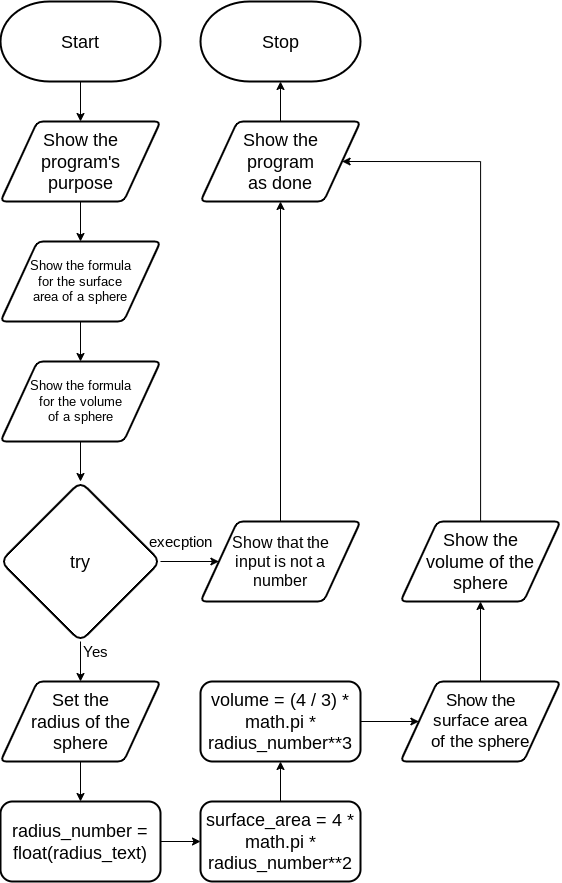

The diagram above was exported from draw.io. Its source (the exported page's mxGraphModel, read from the mxfile embedded in the PNG):
<mxGraphModel dx="1635" dy="2225" grid="1" gridSize="10" guides="1" tooltips="1" connect="1" arrows="1" fold="1" page="1" pageScale="1" pageWidth="827" pageHeight="1169" math="0" shadow="0">
  <root>
    <mxCell id="0" />
    <mxCell id="1" parent="0" />
    <mxCell id="24" value="&lt;font style=&quot;font-size: 18px&quot;&gt;Start&lt;/font&gt;" style="strokeWidth=2;html=1;shape=mxgraph.flowchart.terminator;whiteSpace=wrap;" parent="1" vertex="1">
      <mxGeometry x="40" width="160" height="80" as="geometry" />
    </mxCell>
    <mxCell id="25" value="&lt;font style=&quot;font-size: 18px&quot;&gt;Stop&lt;/font&gt;" style="strokeWidth=2;html=1;shape=mxgraph.flowchart.terminator;whiteSpace=wrap;" parent="1" vertex="1">
      <mxGeometry x="240" width="160" height="80" as="geometry" />
    </mxCell>
    <mxCell id="59" style="edgeStyle=none;html=1;entryX=0.5;entryY=1;entryDx=0;entryDy=0;entryPerimeter=0;fontFamily=Helvetica;fontSize=15;fontColor=default;" parent="1" source="47" target="25" edge="1">
      <mxGeometry relative="1" as="geometry" />
    </mxCell>
    <mxCell id="47" value="Show the &lt;br&gt;program &lt;br&gt;as done" style="shape=parallelogram;html=1;strokeWidth=2;perimeter=parallelogramPerimeter;whiteSpace=wrap;rounded=1;arcSize=12;size=0.23;fontSize=18;" parent="1" vertex="1">
      <mxGeometry x="240" y="120" width="160" height="80" as="geometry" />
    </mxCell>
    <mxCell id="90" style="edgeStyle=none;html=1;entryX=0.5;entryY=0;entryDx=0;entryDy=0;" parent="1" edge="1">
      <mxGeometry relative="1" as="geometry">
        <mxPoint x="120" y="80" as="sourcePoint" />
        <mxPoint x="120.00000000000023" y="120" as="targetPoint" />
      </mxGeometry>
    </mxCell>
    <mxCell id="163" style="edgeStyle=none;html=1;entryX=0.5;entryY=0;entryDx=0;entryDy=0;fontSize=18;" parent="1" source="120" edge="1">
      <mxGeometry relative="1" as="geometry">
        <mxPoint x="120" y="680" as="targetPoint" />
      </mxGeometry>
    </mxCell>
    <mxCell id="194" style="edgeStyle=none;html=1;entryX=0;entryY=0.5;entryDx=0;entryDy=0;fontSize=16;" edge="1" parent="1" source="120" target="193">
      <mxGeometry relative="1" as="geometry" />
    </mxCell>
    <mxCell id="120" value="&lt;font style=&quot;font-size: 18px&quot;&gt;try&lt;br style=&quot;font-size: 18px&quot;&gt;&lt;/font&gt;" style="rhombus;whiteSpace=wrap;html=1;rounded=1;fontFamily=Helvetica;fontSize=18;fontColor=default;strokeColor=default;strokeWidth=2;fillColor=default;" parent="1" vertex="1">
      <mxGeometry x="40" y="480" width="160" height="160" as="geometry" />
    </mxCell>
    <mxCell id="122" value="&lt;font style=&quot;font-size: 15px&quot;&gt;Yes&lt;/font&gt;" style="text;html=1;align=center;verticalAlign=middle;resizable=0;points=[];autosize=1;strokeColor=none;fillColor=none;fontSize=8;fontFamily=Helvetica;fontColor=default;" parent="1" vertex="1">
      <mxGeometry x="115" y="640" width="40" height="20" as="geometry" />
    </mxCell>
    <mxCell id="123" value="&lt;font style=&quot;font-size: 15px&quot;&gt;execption&lt;br&gt;&lt;/font&gt;" style="text;html=1;align=center;verticalAlign=middle;resizable=0;points=[];autosize=1;strokeColor=none;fillColor=none;fontSize=8;fontFamily=Helvetica;fontColor=default;" parent="1" vertex="1">
      <mxGeometry x="180" y="530" width="80" height="20" as="geometry" />
    </mxCell>
    <mxCell id="199" style="edgeStyle=none;html=1;fontSize=16;" edge="1" parent="1" source="180" target="198">
      <mxGeometry relative="1" as="geometry" />
    </mxCell>
    <mxCell id="180" value="radius_number = float(radius_text)" style="rounded=1;whiteSpace=wrap;html=1;strokeWidth=2;fontSize=18;" vertex="1" parent="1">
      <mxGeometry x="40" y="800" width="160" height="80" as="geometry" />
    </mxCell>
    <mxCell id="184" style="edgeStyle=none;html=1;entryX=0.5;entryY=0;entryDx=0;entryDy=0;fontSize=13;" edge="1" parent="1" source="182" target="183">
      <mxGeometry relative="1" as="geometry" />
    </mxCell>
    <mxCell id="182" value="Show the program's&lt;br&gt;purpose" style="shape=parallelogram;html=1;strokeWidth=2;perimeter=parallelogramPerimeter;whiteSpace=wrap;rounded=1;arcSize=12;size=0.23;fontSize=18;" vertex="1" parent="1">
      <mxGeometry x="40" y="120" width="160" height="80" as="geometry" />
    </mxCell>
    <mxCell id="189" style="edgeStyle=none;html=1;entryX=0.5;entryY=0;entryDx=0;entryDy=0;fontSize=17;" edge="1" parent="1" source="183" target="185">
      <mxGeometry relative="1" as="geometry" />
    </mxCell>
    <mxCell id="183" value="Show the formula &lt;br style=&quot;font-size: 13px;&quot;&gt;for the surface&lt;br style=&quot;font-size: 13px;&quot;&gt;area of a sphere" style="shape=parallelogram;html=1;strokeWidth=2;perimeter=parallelogramPerimeter;whiteSpace=wrap;rounded=1;arcSize=12;size=0.23;fontSize=13;" vertex="1" parent="1">
      <mxGeometry x="40" y="240" width="160" height="80" as="geometry" />
    </mxCell>
    <mxCell id="191" style="edgeStyle=none;html=1;entryX=0.5;entryY=0;entryDx=0;entryDy=0;fontSize=18;" edge="1" parent="1" source="185">
      <mxGeometry relative="1" as="geometry">
        <mxPoint x="120" y="480" as="targetPoint" />
      </mxGeometry>
    </mxCell>
    <mxCell id="185" value="Show the formula &lt;br style=&quot;font-size: 13px&quot;&gt;for the volume&lt;br&gt;of a sphere" style="shape=parallelogram;html=1;strokeWidth=2;perimeter=parallelogramPerimeter;whiteSpace=wrap;rounded=1;arcSize=12;size=0.23;fontSize=13;" vertex="1" parent="1">
      <mxGeometry x="40" y="360" width="160" height="80" as="geometry" />
    </mxCell>
    <mxCell id="195" style="edgeStyle=none;html=1;entryX=0.5;entryY=1;entryDx=0;entryDy=0;fontSize=16;" edge="1" parent="1" source="193" target="47">
      <mxGeometry relative="1" as="geometry" />
    </mxCell>
    <mxCell id="193" value="Show that the &lt;br style=&quot;font-size: 16px;&quot;&gt;input is not a &lt;br style=&quot;font-size: 16px;&quot;&gt;number" style="shape=parallelogram;html=1;strokeWidth=2;perimeter=parallelogramPerimeter;whiteSpace=wrap;rounded=1;arcSize=12;size=0.23;fontSize=16;" vertex="1" parent="1">
      <mxGeometry x="240" y="520" width="160" height="80" as="geometry" />
    </mxCell>
    <mxCell id="197" style="edgeStyle=none;html=1;entryX=0.5;entryY=0;entryDx=0;entryDy=0;fontSize=16;" edge="1" parent="1" source="196" target="180">
      <mxGeometry relative="1" as="geometry" />
    </mxCell>
    <mxCell id="196" value="Set the&lt;br&gt;radius of the sphere" style="shape=parallelogram;html=1;strokeWidth=2;perimeter=parallelogramPerimeter;whiteSpace=wrap;rounded=1;arcSize=12;size=0.23;fontSize=18;" vertex="1" parent="1">
      <mxGeometry x="40" y="680" width="160" height="80" as="geometry" />
    </mxCell>
    <mxCell id="201" style="edgeStyle=none;html=1;entryX=0.5;entryY=1;entryDx=0;entryDy=0;fontSize=16;" edge="1" parent="1" source="198" target="200">
      <mxGeometry relative="1" as="geometry" />
    </mxCell>
    <mxCell id="198" value="surface_area = 4 * math.pi * radius_number**2" style="rounded=1;whiteSpace=wrap;html=1;strokeWidth=2;fontSize=18;" vertex="1" parent="1">
      <mxGeometry x="240" y="800" width="160" height="80" as="geometry" />
    </mxCell>
    <mxCell id="204" style="edgeStyle=none;html=1;entryX=0;entryY=0.5;entryDx=0;entryDy=0;fontSize=18;" edge="1" parent="1" source="200" target="202">
      <mxGeometry relative="1" as="geometry" />
    </mxCell>
    <mxCell id="200" value="volume = (4 / 3) * math.pi * radius_number**3" style="rounded=1;whiteSpace=wrap;html=1;strokeWidth=2;fontSize=18;" vertex="1" parent="1">
      <mxGeometry x="240" y="680" width="160" height="80" as="geometry" />
    </mxCell>
    <mxCell id="205" style="edgeStyle=none;html=1;fontSize=18;" edge="1" parent="1" source="202" target="203">
      <mxGeometry relative="1" as="geometry" />
    </mxCell>
    <mxCell id="202" value="Show the&lt;br style=&quot;font-size: 17px;&quot;&gt;surface area&lt;br style=&quot;font-size: 17px;&quot;&gt;of the sphere" style="shape=parallelogram;html=1;strokeWidth=2;perimeter=parallelogramPerimeter;whiteSpace=wrap;rounded=1;arcSize=12;size=0.23;fontSize=17;" vertex="1" parent="1">
      <mxGeometry x="440" y="680" width="160" height="80" as="geometry" />
    </mxCell>
    <mxCell id="206" style="edgeStyle=orthogonalEdgeStyle;html=1;fontSize=18;entryX=1;entryY=0.5;entryDx=0;entryDy=0;rounded=0;" edge="1" parent="1" source="203" target="47">
      <mxGeometry relative="1" as="geometry">
        <mxPoint x="520" y="160" as="targetPoint" />
        <Array as="points">
          <mxPoint x="520" y="160" />
        </Array>
      </mxGeometry>
    </mxCell>
    <mxCell id="203" value="Show the&lt;br style=&quot;font-size: 18px&quot;&gt;volume of the sphere" style="shape=parallelogram;html=1;strokeWidth=2;perimeter=parallelogramPerimeter;whiteSpace=wrap;rounded=1;arcSize=12;size=0.23;fontSize=18;" vertex="1" parent="1">
      <mxGeometry x="440" y="520" width="160" height="80" as="geometry" />
    </mxCell>
  </root>
</mxGraphModel>